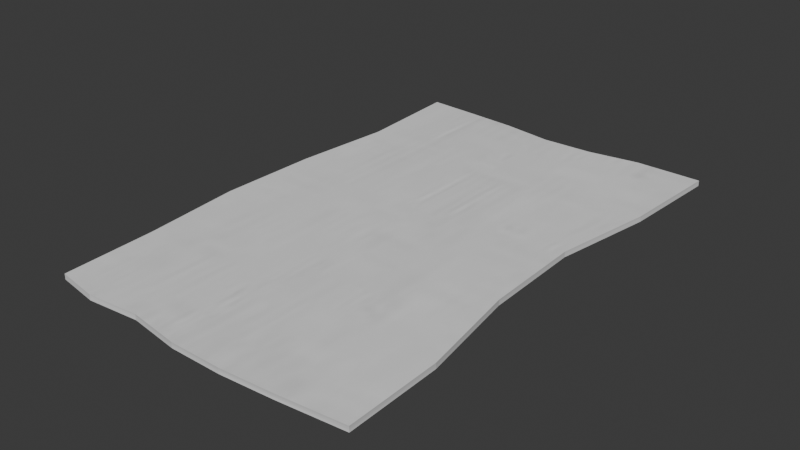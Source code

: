 # Source: sterile_gauze.blend  (saved by Blender 4.1.24; exported with 4.5.12 LTS)
import bpy
from mathutils import Matrix  # noqa: F401  (used for matrix-valued properties, if any)

bpy.ops.wm.read_factory_settings(use_empty=True)
scene = bpy.context.scene
scene.name = 'Scene'

# ---- collections
col_collection = bpy.data.collections.new('Collection'); scene.collection.children.link(col_collection)

# ---- images (referenced by path relative to the original .blend; pixels are not part of the script)
import os
ASSET_DIR = os.environ.get("B2B_ASSET_DIR", "")  # directory of the original .blend (textures are referenced by path, not embedded)
HERE = os.path.dirname(os.path.abspath(__file__))  # packed textures are extracted next to this script under _unpacked/

def load_image(name, relpath, width, height, colorspace="sRGB"):
    """Load a texture the original file referenced (path relative to the .blend, or extracted next to this script)."""
    p = next((c for c in (os.path.join(HERE, relpath), os.path.join(ASSET_DIR, relpath)) if relpath and os.path.exists(c)), "")
    if p:
        img = bpy.data.images.load(p, check_existing=True)
        img.name = name
    else:  # same state as the original file: an image datablock whose file is absent (Cycles renders it pink)
        img = bpy.data.images.new(name, width, height)
        img.source = "FILE"
        img.filepath = "//" + (relpath or name)
    img.colorspace_settings.name = colorspace
    return img
img_image_removebg_preview_png = load_image('image-removebg-preview.png', '_unpacked/image-removebg-preview.c7ac9257.png', 546, 457, 'sRGB')

# ---- materials (node trees are filled in below, after node groups)
mat_material_001 = bpy.data.materials.new('Material.001')
mat_material_001.use_transparent_shadow = False

# ---- material node trees
mat_material_001.use_nodes = True; mat_material_001.node_tree.nodes.clear()
_N = mat_material_001.node_tree.nodes; _L = mat_material_001.node_tree.links
n0 = _N.new('ShaderNodeBsdfPrincipled'); n0.name = 'Principled BSDF'; n0.location = (10, 300)
n1 = _N.new('ShaderNodeOutputMaterial'); n1.name = 'Material Output'; n1.location = (300, 300)
n2 = _N.new('ShaderNodeTexImage'); n2.name = 'Image Texture'; n2.location = (-280, 275)
n2.image = img_image_removebg_preview_png
_L.new(n0.outputs[0], n1.inputs[0])
_L.new(n2.outputs[0], n0.inputs[0])
n1.is_active_output = True

# ---- world
world_world = bpy.data.worlds.new('World'); scene.world = world_world
world_world.use_nodes = True; world_world.node_tree.nodes.clear()
_N = world_world.node_tree.nodes; _L = world_world.node_tree.links
n0 = _N.new('ShaderNodeOutputWorld'); n0.name = 'World Output'; n0.location = (300, 300)
n1 = _N.new('ShaderNodeBackground'); n1.name = 'Background'; n1.location = (10, 300)
n1.inputs[0].default_value = (0.05088, 0.05088, 0.05088, 1.0)
_L.new(n1.outputs[0], n0.inputs[0])
n0.is_active_output = True
world_world.color = (0.05088, 0.05088, 0.05088)
world_world.use_sun_shadow = False
world_world.sun_shadow_jitter_overblur = 0.0

# ---- meshes
me_cube = bpy.data.meshes.new('Cube')
me_cube.from_pydata([(-0.3818, -0.6368, 0.002082), (-0.3818, -0.6368, 0.0164), (-0.4037, 0.6789, 0.002082), (-0.4037, 0.6789, 0.0164), (0.4384, -0.639, 0.002082), (0.4384, -0.639, 0.0164), (0.4431, 0.6648, 0.002082), (0.4431, 0.6648, 0.0164), (0.2692, 0.6662, 0.002082), (0.1346, 0.646, 0.002082), (-1.49e-08, 0.6422, 0.002082), (-0.1346, 0.6619, 0.002082), (-0.2692, 0.6712, 0.002082), (-0.2692, 0.6712, 0.0164), (-0.1346, 0.6619, 0.0164), (1.49e-08, 0.6422, 0.0164), (0.1346, 0.646, 0.0164), (0.2692, 0.6662, 0.0164), (-0.2692, -0.6554, 0.002082), (-0.1346, -0.6436, 0.002082), (1.49e-08, -0.6636, 0.002082), (0.1346, -0.6645, 0.002082), (0.2692, -0.6554, 0.002082), (0.2692, -0.6554, 0.0164), (0.1346, -0.6645, 0.0164), (-1.49e-08, -0.6636, 0.0164), (-0.1346, -0.6436, 0.0164), (-0.2692, -0.6554, 0.0164), (-0.3869, 0.3933, 0.002082), (-0.4112, 0.1311, 0.002082), (-0.4166, -0.1311, 0.002082), (-0.3924, -0.3933, 0.002082), (-0.3924, -0.3933, 0.0164), (-0.4166, -0.1311, 0.0164), (-0.4112, 0.1311, 0.0164), (-0.3869, 0.3933, 0.0164), (0.4346, -0.3933, 0.002082), (0.3928, -0.1311, 0.002082), (0.3855, 0.1311, 0.002082), (0.4286, 0.3933, 0.002082), (0.4286, 0.3933, 0.0164), (0.3855, 0.1311, 0.0164), (0.3928, -0.1311, 0.0164), (0.4346, -0.3933, 0.0164), (0.2692, 0.3933, 0.0164), (0.2692, 0.1311, 0.0164), (0.2692, -0.1311, 0.0164), (0.2692, -0.3933, 0.0164), (0.1346, 0.3933, 0.0164), (0.1346, 0.1311, 0.0164), (0.1346, -0.1311, 0.0164), (0.1346, -0.3933, 0.0164), (8.848e-09, 0.3933, 0.0164), (3.027e-09, 0.1311, 0.0164), (-3.027e-09, -0.1311, 0.0164), (-8.848e-09, -0.3933, 0.0164), (-0.1346, 0.3933, 0.0164), (-0.1346, 0.1311, 0.0164), (-0.1346, -0.1311, 0.0164), (-0.1346, -0.3933, 0.0164), (-0.2692, 0.3933, 0.0164), (-0.2692, 0.1311, 0.0164), (-0.2692, -0.1311, 0.0164), (-0.2692, -0.3933, 0.0164), (-0.2692, 0.3933, 0.002082), (-0.2692, 0.1311, 0.002082), (-0.2692, -0.1311, 0.002082), (-0.2692, -0.3933, 0.002082), (-0.1346, 0.3933, 0.002082), (-0.1346, 0.1311, 0.002082), (-0.1346, -0.1311, 0.002082), (-0.1346, -0.3933, 0.002082), (-8.848e-09, 0.3933, 0.002082), (-3.027e-09, 0.1311, 0.002082), (3.027e-09, -0.1311, 0.002082), (8.848e-09, -0.3933, 0.002082), (0.1346, 0.3933, 0.002082), (0.1346, 0.1311, 0.002082), (0.1346, -0.1311, 0.002082), (0.1346, -0.3933, 0.002082), (0.2692, 0.3933, 0.002082), (0.2692, 0.1311, 0.002082), (0.2692, -0.1311, 0.002082), (0.2692, -0.3933, 0.002082)], [], [(28, 35, 3, 2), (8, 17, 7, 6), (36, 43, 5, 4), (18, 27, 1, 0), (83, 36, 4, 22), (63, 32, 1, 27), (43, 47, 23, 5), (47, 51, 24, 23), (51, 55, 25, 24), (55, 59, 26, 25), (59, 63, 27, 26), (31, 67, 18, 0), (67, 71, 19, 18), (71, 75, 20, 19), (75, 79, 21, 20), (79, 83, 22, 21), (4, 5, 23, 22), (22, 23, 24, 21), (21, 24, 25, 20), (20, 25, 26, 19), (19, 26, 27, 18), (2, 3, 13, 12), (12, 13, 14, 11), (11, 14, 15, 10), (10, 15, 16, 9), (9, 16, 17, 8), (9, 8, 80, 76), (76, 80, 81, 77), (77, 81, 82, 78), (78, 82, 83, 79), (10, 9, 76, 72), (72, 76, 77, 73), (73, 77, 78, 74), (74, 78, 79, 75), (11, 10, 72, 68), (68, 72, 73, 69), (69, 73, 74, 70), (70, 74, 75, 71), (12, 11, 68, 64), (64, 68, 69, 65), (65, 69, 70, 66), (66, 70, 71, 67), (2, 12, 64, 28), (28, 64, 65, 29), (29, 65, 66, 30), (30, 66, 67, 31), (14, 13, 60, 56), (56, 60, 61, 57), (57, 61, 62, 58), (58, 62, 63, 59), (15, 14, 56, 52), (52, 56, 57, 53), (53, 57, 58, 54), (54, 58, 59, 55), (16, 15, 52, 48), (48, 52, 53, 49), (49, 53, 54, 50), (50, 54, 55, 51), (17, 16, 48, 44), (44, 48, 49, 45), (45, 49, 50, 46), (46, 50, 51, 47), (7, 17, 44, 40), (40, 44, 45, 41), (41, 45, 46, 42), (42, 46, 47, 43), (13, 3, 35, 60), (60, 35, 34, 61), (61, 34, 33, 62), (62, 33, 32, 63), (8, 6, 39, 80), (80, 39, 38, 81), (81, 38, 37, 82), (82, 37, 36, 83), (6, 7, 40, 39), (39, 40, 41, 38), (38, 41, 42, 37), (37, 42, 43, 36), (0, 1, 32, 31), (31, 32, 33, 30), (30, 33, 34, 29), (29, 34, 35, 28)])
_uv = me_cube.uv_layers.new(name='UVMap')
_uv.uv.foreach_set('vector', [0.2022, 0.4355, 0.3253, 0.4355, 0.3253, 0.4601, 0.2022, 0.4601, 0.4171, 0.3774, 0.6671, 0.3774, 0.6671, 0.419, 0.4171, 0.419, 0.2022, 0.6816, 0.3253, 0.6816, 0.3253, 0.7062, 0.2022, 0.7062, 0.2022, 0.8087, 0.3253, 0.8087, 0.3253, 0.8292, 0.2022, 0.8292, 0.7637, 0.4593, 0.8054, 0.4593, 0.8054, 0.5093, 0.7637, 0.5093, 0.8755, 0.619, 0.9171, 0.619, 0.9171, 0.669, 0.8755, 0.669, 0.6671, 0.619, 0.7088, 0.619, 0.7088, 0.669, 0.6671, 0.669, 0.7088, 0.619, 0.7505, 0.619, 0.7505, 0.669, 0.7088, 0.669, 0.7505, 0.619, 0.7921, 0.619, 0.7921, 0.669, 0.7505, 0.669, 0.7921, 0.619, 0.8338, 0.619, 0.8338, 0.669, 0.7921, 0.669, 0.8338, 0.619, 0.8755, 0.619, 0.8755, 0.669, 0.8338, 0.669, 0.5554, 0.4593, 0.5971, 0.4593, 0.5971, 0.5093, 0.5554, 0.5093, 0.5971, 0.4593, 0.6387, 0.4593, 0.6387, 0.5093, 0.5971, 0.5093, 0.6387, 0.4593, 0.6804, 0.4593, 0.6804, 0.5093, 0.6387, 0.5093, 0.6804, 0.4593, 0.7221, 0.4593, 0.7221, 0.5093, 0.6804, 0.5093, 0.7221, 0.4593, 0.7637, 0.4593, 0.7637, 0.5093, 0.7221, 0.5093, 0.2022, 0.7062, 0.3253, 0.7062, 0.3253, 0.7267, 0.2022, 0.7267, 0.2022, 0.7267, 0.3253, 0.7267, 0.3253, 0.7472, 0.2022, 0.7472, 0.2022, 0.7472, 0.3253, 0.7472, 0.3253, 0.7677, 0.2022, 0.7677, 0.2022, 0.7677, 0.3253, 0.7677, 0.3253, 0.7882, 0.2022, 0.7882, 0.2022, 0.7882, 0.3253, 0.7882, 0.3253, 0.8087, 0.2022, 0.8087, 0.4171, 0.169, 0.6671, 0.169, 0.6671, 0.2107, 0.4171, 0.2107, 0.4171, 0.2107, 0.6671, 0.2107, 0.6671, 0.2524, 0.4171, 0.2524, 0.4171, 0.2524, 0.6671, 0.2524, 0.6671, 0.294, 0.4171, 0.294, 0.4171, 0.294, 0.6671, 0.294, 0.6671, 0.3357, 0.4171, 0.3357, 0.4171, 0.3357, 0.6671, 0.3357, 0.6671, 0.3774, 0.4171, 0.3774, 0.7221, 0.2593, 0.7637, 0.2593, 0.7637, 0.3093, 0.7221, 0.3093, 0.7221, 0.3093, 0.7637, 0.3093, 0.7637, 0.3593, 0.7221, 0.3593, 0.7221, 0.3593, 0.7637, 0.3593, 0.7637, 0.4093, 0.7221, 0.4093, 0.7221, 0.4093, 0.7637, 0.4093, 0.7637, 0.4593, 0.7221, 0.4593, 0.6804, 0.2593, 0.7221, 0.2593, 0.7221, 0.3093, 0.6804, 0.3093, 0.6804, 0.3093, 0.7221, 0.3093, 0.7221, 0.3593, 0.6804, 0.3593, 0.6804, 0.3593, 0.7221, 0.3593, 0.7221, 0.4093, 0.6804, 0.4093, 0.6804, 0.4093, 0.7221, 0.4093, 0.7221, 0.4593, 0.6804, 0.4593, 0.6387, 0.2593, 0.6804, 0.2593, 0.6804, 0.3093, 0.6387, 0.3093, 0.6387, 0.3093, 0.6804, 0.3093, 0.6804, 0.3593, 0.6387, 0.3593, 0.6387, 0.3593, 0.6804, 0.3593, 0.6804, 0.4093, 0.6387, 0.4093, 0.6387, 0.4093, 0.6804, 0.4093, 0.6804, 0.4593, 0.6387, 0.4593, 0.5971, 0.2593, 0.6387, 0.2593, 0.6387, 0.3093, 0.5971, 0.3093, 0.5971, 0.3093, 0.6387, 0.3093, 0.6387, 0.3593, 0.5971, 0.3593, 0.5971, 0.3593, 0.6387, 0.3593, 0.6387, 0.4093, 0.5971, 0.4093, 0.5971, 0.4093, 0.6387, 0.4093, 0.6387, 0.4593, 0.5971, 0.4593, 0.5554, 0.2593, 0.5971, 0.2593, 0.5971, 0.3093, 0.5554, 0.3093, 0.5554, 0.3093, 0.5971, 0.3093, 0.5971, 0.3593, 0.5554, 0.3593, 0.5554, 0.3593, 0.5971, 0.3593, 0.5971, 0.4093, 0.5554, 0.4093, 0.5554, 0.4093, 0.5971, 0.4093, 0.5971, 0.4593, 0.5554, 0.4593, 0.8338, 0.419, 0.8755, 0.419, 0.8755, 0.469, 0.8338, 0.469, 0.8338, 0.469, 0.8755, 0.469, 0.8755, 0.519, 0.8338, 0.519, 0.8338, 0.519, 0.8755, 0.519, 0.8755, 0.569, 0.8338, 0.569, 0.8338, 0.569, 0.8755, 0.569, 0.8755, 0.619, 0.8338, 0.619, 0.7921, 0.419, 0.8338, 0.419, 0.8338, 0.469, 0.7921, 0.469, 0.7921, 0.469, 0.8338, 0.469, 0.8338, 0.519, 0.7921, 0.519, 0.7921, 0.519, 0.8338, 0.519, 0.8338, 0.569, 0.7921, 0.569, 0.7921, 0.569, 0.8338, 0.569, 0.8338, 0.619, 0.7921, 0.619, 0.7505, 0.419, 0.7921, 0.419, 0.7921, 0.469, 0.7505, 0.469, 0.7505, 0.469, 0.7921, 0.469, 0.7921, 0.519, 0.7505, 0.519, 0.7505, 0.519, 0.7921, 0.519, 0.7921, 0.569, 0.7505, 0.569, 0.7505, 0.569, 0.7921, 0.569, 0.7921, 0.619, 0.7505, 0.619, 0.7088, 0.419, 0.7505, 0.419, 0.7505, 0.469, 0.7088, 0.469, 0.7088, 0.469, 0.7505, 0.469, 0.7505, 0.519, 0.7088, 0.519, 0.7088, 0.519, 0.7505, 0.519, 0.7505, 0.569, 0.7088, 0.569, 0.7088, 0.569, 0.7505, 0.569, 0.7505, 0.619, 0.7088, 0.619, 0.6671, 0.419, 0.7088, 0.419, 0.7088, 0.469, 0.6671, 0.469, 0.6671, 0.469, 0.7088, 0.469, 0.7088, 0.519, 0.6671, 0.519, 0.6671, 0.519, 0.7088, 0.519, 0.7088, 0.569, 0.6671, 0.569, 0.6671, 0.569, 0.7088, 0.569, 0.7088, 0.619, 0.6671, 0.619, 0.8755, 0.419, 0.9171, 0.419, 0.9171, 0.469, 0.8755, 0.469, 0.8755, 0.469, 0.9171, 0.469, 0.9171, 0.519, 0.8755, 0.519, 0.8755, 0.519, 0.9171, 0.519, 0.9171, 0.569, 0.8755, 0.569, 0.8755, 0.569, 0.9171, 0.569, 0.9171, 0.619, 0.8755, 0.619, 0.7637, 0.2593, 0.8054, 0.2593, 0.8054, 0.3093, 0.7637, 0.3093, 0.7637, 0.3093, 0.8054, 0.3093, 0.8054, 0.3593, 0.7637, 0.3593, 0.7637, 0.3593, 0.8054, 0.3593, 0.8054, 0.4093, 0.7637, 0.4093, 0.7637, 0.4093, 0.8054, 0.4093, 0.8054, 0.4593, 0.7637, 0.4593, 0.2022, 0.5832, 0.3253, 0.5832, 0.3253, 0.6078, 0.2022, 0.6078, 0.2022, 0.6078, 0.3253, 0.6078, 0.3253, 0.6324, 0.2022, 0.6324, 0.2022, 0.6324, 0.3253, 0.6324, 0.3253, 0.657, 0.2022, 0.657, 0.2022, 0.657, 0.3253, 0.657, 0.3253, 0.6816, 0.2022, 0.6816, 0.2022, 0.3371, 0.3253, 0.3371, 0.3253, 0.3617, 0.2022, 0.3617, 0.2022, 0.3617, 0.3253, 0.3617, 0.3253, 0.3863, 0.2022, 0.3863, 0.2022, 0.3863, 0.3253, 0.3863, 0.3253, 0.4109, 0.2022, 0.4109, 0.4171, 0.06904, 0.6671, 0.06904, 0.6671, 0.119, 0.4171, 0.119])
me_cube.materials.append(mat_material_001)
me_cube.update()

# ---- objects
ob_cube = bpy.data.objects.new('Cube', me_cube)

# ---- transforms, parenting, visibility, modifiers, constraints
ob_cube.location = (0.0, 0.0, 0.0)

# ---- collection membership
col_collection.objects.link(ob_cube)

# ---- scene / render settings (as saved in the file)
scene.frame_start = 1; scene.frame_end = 250; scene.frame_set(1)
scene.render.engine = 'BLENDER_EEVEE_NEXT'
scene.cycles.sampling_pattern = 'TABULATED_SOBOL'
scene.eevee.ray_tracing_options.trace_max_roughness = 0.0
bpy.context.view_layer.update()

# ---- added for rendering (the .blend has no active camera and no usable light): camera, sun
cam_auto = bpy.data.cameras.new('AutoCamera')
cam_auto.lens = 50.0
cam_auto.sensor_width = 36.0
cam_auto.clip_end = 1000.0
ob_auto_camera = bpy.data.objects.new('AutoCamera', cam_auto)
scene.collection.objects.link(ob_auto_camera)
ob_auto_camera.location = (1.48895, -1.7636, 1.18978)
ob_auto_camera.rotation_euler = (1.09748, -7.21219e-08, 0.694738)
scene.camera = ob_auto_camera
light_auto_sun = bpy.data.lights.new('AutoSun', 'SUN')
light_auto_sun.energy = 3.0
light_auto_sun.angle = 0.0523599
ob_auto_sun = bpy.data.objects.new('AutoSun', light_auto_sun)
scene.collection.objects.link(ob_auto_sun)
ob_auto_sun.rotation_euler = (0.872665, 0.174533, 0.523599)
bpy.context.view_layer.update()
